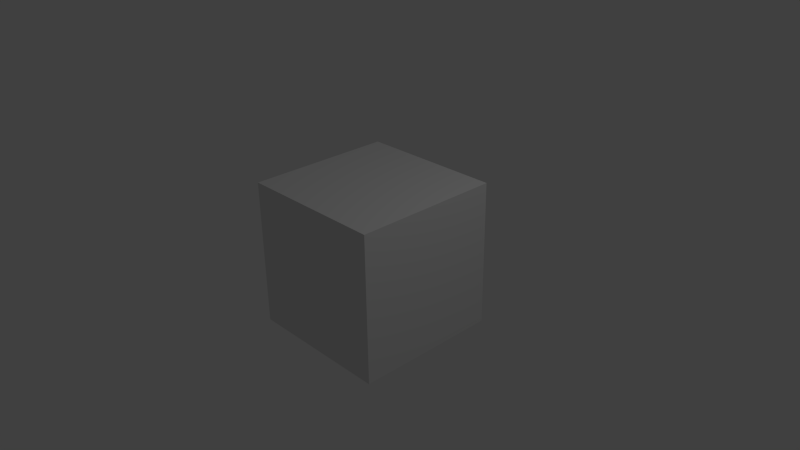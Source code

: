 # Source: slave_CPU.blend  (saved by Blender 2.72.0; exported with 4.5.12 LTS)
import bpy
from mathutils import Matrix  # noqa: F401  (used for matrix-valued properties, if any)

bpy.ops.wm.read_factory_settings(use_empty=True)
scene = bpy.context.scene
scene.name = 'Scene'

# ---- collections
col_collection_1 = bpy.data.collections.new('Collection 1'); scene.collection.children.link(col_collection_1)

# ---- materials (node trees are filled in below, after node groups)
mat_material = bpy.data.materials.new('Material')
mat_material.alpha_threshold = 0.0
mat_material.roughness = 0.5
mat_material.line_color = (0.0, 0.0, 0.0, 1.0)

# ---- material node trees

# ---- world
world_world = bpy.data.worlds.new('World'); scene.world = world_world
world_world.color = (0.05088, 0.05088, 0.05088)
world_world.use_sun_shadow = False
world_world.sun_shadow_jitter_overblur = 0.0
world_world.cycles.sampling_method = 'MANUAL'
world_world.cycles.sample_map_resolution = 256

# ---- cameras
cam_camera = bpy.data.cameras.new('Camera')
cam_camera.clip_end = 100.0
cam_camera.lens = 35.0
cam_camera.sensor_width = 32.0
cam_camera.sensor_height = 18.0
cam_camera.ortho_scale = 7.314
cam_camera.dof.focus_distance = 0.0
cam_camera.dof.aperture_fstop = 128.0

# ---- lights
light_lamp = bpy.data.lights.new('Lamp', 'POINT')
light_lamp.transmission_factor = 0.0
light_lamp.cutoff_distance = 30.0
light_lamp.energy = 100.0
light_lamp.shadow_buffer_clip_start = 1.001
light_lamp.shadow_soft_size = 0.1
light_lamp.shadow_maximum_resolution = 0.006
light_lamp.use_absolute_resolution = True
light_lamp.cycles.use_multiple_importance_sampling = False

# ---- meshes
me_cube = bpy.data.meshes.new('Cube')
me_cube.from_pydata([(1.0, 1.0, -1.0), (1.0, -1.0, -1.0), (-1.0, -1.0, -1.0), (-1.0, 1.0, -1.0), (1.0, 1.0, 1.0), (1.0, -1.0, 1.0), (-1.0, -1.0, 1.0), (-1.0, 1.0, 1.0)], [], [(0, 1, 2, 3), (4, 7, 6, 5), (0, 4, 5, 1), (1, 5, 6, 2), (2, 6, 7, 3), (4, 0, 3, 7)])
me_cube.materials.append(mat_material)
me_cube.use_remesh_preserve_volume = False
me_cube.use_remesh_preserve_attributes = False
me_cube.use_mirror_vertex_groups = False
me_cube.update()

# ---- objects
ob_cube = bpy.data.objects.new('Cube', me_cube)
ob_lamp = bpy.data.objects.new('Lamp', light_lamp)
ob_camera = bpy.data.objects.new('Camera', cam_camera)

# ---- transforms, parenting, visibility, modifiers, constraints
ob_cube.location = (0.0, 0.0, 0.0)
ob_cube.lock_rotations_4d = False
ob_cube.empty_display_type = 'ARROWS'
ob_cube.lineart.crease_threshold = 0.0
ob_lamp.location = (4.076, 1.005, 5.904)
ob_lamp.rotation_euler = (0.6503, 0.05522, 1.866)
ob_lamp.lock_rotations_4d = False
ob_lamp.empty_display_type = 'ARROWS'
ob_lamp.color = (0.0, 0.0, 0.0, 0.0)
ob_lamp.lineart.crease_threshold = 0.0
ob_camera.location = (7.481, -6.508, 5.344)
ob_camera.rotation_euler = (1.109, 0.01082, 0.8149)
ob_camera.lock_rotations_4d = False
ob_camera.empty_display_type = 'ARROWS'
ob_camera.color = (0.0, 0.0, 0.0, 0.0)
ob_camera.display_type = 'WIRE'
ob_camera.lineart.crease_threshold = 0.0

# ---- collection membership
col_collection_1.objects.link(ob_cube)
col_collection_1.objects.link(ob_lamp)
col_collection_1.objects.link(ob_camera)

# ---- scene / render settings (as saved in the file)
scene.camera = ob_camera
scene.frame_start = 1; scene.frame_end = 250; scene.frame_set(1)
scene.render.engine = 'BLENDER_EEVEE_NEXT'
scene.render.resolution_percentage = 50
scene.render.dither_intensity = 0.0
scene.cycles.use_denoising = False
scene.cycles.samples = 10
scene.cycles.sampling_pattern = 'TABULATED_SOBOL'
scene.cycles.light_sampling_threshold = 0.0
scene.cycles.use_adaptive_sampling = False
scene.cycles.use_light_tree = False
scene.cycles.blur_glossy = 0.0
scene.cycles.pixel_filter_type = 'GAUSSIAN'
scene.cycles.sample_clamp_indirect = 0.0
scene.view_settings.view_transform = 'Standard'
bpy.context.view_layer.update()
